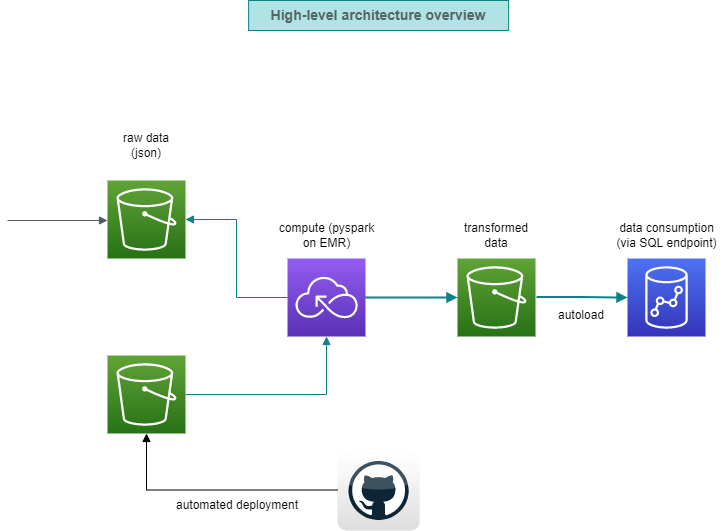

The diagram above was exported from draw.io. Its source (the exported page's mxGraphModel, read from the mxfile embedded in the PNG):
<mxGraphModel dx="1246" dy="923" grid="1" gridSize="10" guides="1" tooltips="1" connect="1" arrows="1" fold="1" page="1" pageScale="1" pageWidth="827" pageHeight="1169" math="0" shadow="0">
  <root>
    <mxCell id="0" />
    <mxCell id="1" parent="0" />
    <mxCell id="2" value="" style="sketch=0;points=[[0,0,0],[0.25,0,0],[0.5,0,0],[0.75,0,0],[1,0,0],[0,1,0],[0.25,1,0],[0.5,1,0],[0.75,1,0],[1,1,0],[0,0.25,0],[0,0.5,0],[0,0.75,0],[1,0.25,0],[1,0.5,0],[1,0.75,0]];outlineConnect=0;fontColor=#232F3E;gradientColor=#945DF2;gradientDirection=north;fillColor=#5A30B5;strokeColor=#ffffff;dashed=0;verticalLabelPosition=bottom;verticalAlign=top;align=center;html=1;fontSize=12;fontStyle=0;aspect=fixed;shape=mxgraph.aws4.resourceIcon;resIcon=mxgraph.aws4.serverless;" vertex="1" parent="1">
      <mxGeometry x="310" y="488" width="78" height="78" as="geometry" />
    </mxCell>
    <mxCell id="3" value="" style="sketch=0;points=[[0,0,0],[0.25,0,0],[0.5,0,0],[0.75,0,0],[1,0,0],[0,1,0],[0.25,1,0],[0.5,1,0],[0.75,1,0],[1,1,0],[0,0.25,0],[0,0.5,0],[0,0.75,0],[1,0.25,0],[1,0.5,0],[1,0.75,0]];outlineConnect=0;fontColor=#232F3E;gradientColor=#60A337;gradientDirection=north;fillColor=#277116;strokeColor=#ffffff;dashed=0;verticalLabelPosition=bottom;verticalAlign=top;align=center;html=1;fontSize=12;fontStyle=0;aspect=fixed;shape=mxgraph.aws4.resourceIcon;resIcon=mxgraph.aws4.s3;" vertex="1" parent="1">
      <mxGeometry x="130" y="410" width="78" height="78" as="geometry" />
    </mxCell>
    <mxCell id="4" value="" style="sketch=0;points=[[0,0,0],[0.25,0,0],[0.5,0,0],[0.75,0,0],[1,0,0],[0,1,0],[0.25,1,0],[0.5,1,0],[0.75,1,0],[1,1,0],[0,0.25,0],[0,0.5,0],[0,0.75,0],[1,0.25,0],[1,0.5,0],[1,0.75,0]];outlineConnect=0;fontColor=#232F3E;gradientColor=#60A337;gradientDirection=north;fillColor=#277116;strokeColor=#ffffff;dashed=0;verticalLabelPosition=bottom;verticalAlign=top;align=center;html=1;fontSize=12;fontStyle=0;aspect=fixed;shape=mxgraph.aws4.resourceIcon;resIcon=mxgraph.aws4.s3;" vertex="1" parent="1">
      <mxGeometry x="130" y="585" width="78" height="78" as="geometry" />
    </mxCell>
    <mxCell id="5" value="" style="sketch=0;points=[[0,0,0],[0.25,0,0],[0.5,0,0],[0.75,0,0],[1,0,0],[0,1,0],[0.25,1,0],[0.5,1,0],[0.75,1,0],[1,1,0],[0,0.25,0],[0,0.5,0],[0,0.75,0],[1,0.25,0],[1,0.5,0],[1,0.75,0]];outlineConnect=0;fontColor=#232F3E;gradientColor=#4D72F3;gradientDirection=north;fillColor=#3334B9;strokeColor=#ffffff;dashed=0;verticalLabelPosition=bottom;verticalAlign=top;align=center;html=1;fontSize=12;fontStyle=0;aspect=fixed;shape=mxgraph.aws4.resourceIcon;resIcon=mxgraph.aws4.redshift;" vertex="1" parent="1">
      <mxGeometry x="650" y="488" width="78" height="78" as="geometry" />
    </mxCell>
    <mxCell id="6" value="" style="edgeStyle=orthogonalEdgeStyle;html=1;endArrow=block;elbow=vertical;startArrow=none;endFill=1;strokeColor=#545B64;rounded=0;" edge="1" parent="1">
      <mxGeometry width="100" relative="1" as="geometry">
        <mxPoint x="30" y="450" as="sourcePoint" />
        <mxPoint x="130" y="450" as="targetPoint" />
      </mxGeometry>
    </mxCell>
    <mxCell id="7" value="raw data (json)" style="text;html=1;strokeColor=none;fillColor=none;align=center;verticalAlign=middle;whiteSpace=wrap;rounded=0;" vertex="1" parent="1">
      <mxGeometry x="139" y="360" width="60" height="30" as="geometry" />
    </mxCell>
    <mxCell id="8" value="" style="dashed=0;outlineConnect=0;html=1;align=center;labelPosition=center;verticalLabelPosition=bottom;verticalAlign=top;shape=mxgraph.webicons.github;gradientColor=#DFDEDE" vertex="1" parent="1">
      <mxGeometry x="360" y="680" width="82.2" height="80" as="geometry" />
    </mxCell>
    <mxCell id="9" value="" style="edgeStyle=orthogonalEdgeStyle;html=1;endArrow=none;elbow=vertical;startArrow=block;startFill=1;rounded=0;exitX=0.5;exitY=1;exitDx=0;exitDy=0;exitPerimeter=0;strokeWidth=1;" edge="1" parent="1" source="4">
      <mxGeometry width="100" relative="1" as="geometry">
        <mxPoint x="260" y="719.5" as="sourcePoint" />
        <mxPoint x="360" y="719.5" as="targetPoint" />
        <Array as="points">
          <mxPoint x="169" y="720" />
        </Array>
      </mxGeometry>
    </mxCell>
    <mxCell id="10" value="automated deployment" style="text;html=1;align=center;verticalAlign=middle;whiteSpace=wrap;rounded=0;" vertex="1" parent="1">
      <mxGeometry x="190" y="720" width="140" height="30" as="geometry" />
    </mxCell>
    <mxCell id="11" value="" style="sketch=0;points=[[0,0,0],[0.25,0,0],[0.5,0,0],[0.75,0,0],[1,0,0],[0,1,0],[0.25,1,0],[0.5,1,0],[0.75,1,0],[1,1,0],[0,0.25,0],[0,0.5,0],[0,0.75,0],[1,0.25,0],[1,0.5,0],[1,0.75,0]];outlineConnect=0;fontColor=#232F3E;gradientColor=#60A337;gradientDirection=north;fillColor=#277116;strokeColor=#ffffff;dashed=0;verticalLabelPosition=bottom;verticalAlign=top;align=center;html=1;fontSize=12;fontStyle=0;aspect=fixed;shape=mxgraph.aws4.resourceIcon;resIcon=mxgraph.aws4.s3;" vertex="1" parent="1">
      <mxGeometry x="480" y="488" width="78" height="78" as="geometry" />
    </mxCell>
    <mxCell id="12" value="transformed data" style="text;html=1;strokeColor=none;fillColor=none;align=center;verticalAlign=middle;whiteSpace=wrap;rounded=0;" vertex="1" parent="1">
      <mxGeometry x="489" y="450" width="60" height="30" as="geometry" />
    </mxCell>
    <mxCell id="13" value="data consumption (via SQL endpoint)" style="text;html=1;strokeColor=none;fillColor=none;align=center;verticalAlign=middle;whiteSpace=wrap;rounded=0;" vertex="1" parent="1">
      <mxGeometry x="633.5" y="450" width="111" height="30" as="geometry" />
    </mxCell>
    <mxCell id="15" value="" style="edgeStyle=orthogonalEdgeStyle;html=1;endArrow=block;elbow=vertical;startArrow=none;endFill=1;strokeColor=#0e8088;rounded=0;strokeWidth=2;entryX=0;entryY=0.5;entryDx=0;entryDy=0;entryPerimeter=0;fillColor=#b0e3e6;" edge="1" parent="1" target="5">
      <mxGeometry width="100" relative="1" as="geometry">
        <mxPoint x="559" y="526.5" as="sourcePoint" />
        <mxPoint x="659" y="526.5" as="targetPoint" />
      </mxGeometry>
    </mxCell>
    <mxCell id="16" value="compute (pyspark on EMR)" style="text;html=1;strokeColor=none;fillColor=none;align=center;verticalAlign=middle;whiteSpace=wrap;rounded=0;" vertex="1" parent="1">
      <mxGeometry x="298.5" y="450" width="101" height="30" as="geometry" />
    </mxCell>
    <mxCell id="17" value="" style="edgeStyle=orthogonalEdgeStyle;html=1;endArrow=block;elbow=vertical;startArrow=none;endFill=1;rounded=0;strokeWidth=1;entryX=0.5;entryY=1;entryDx=0;entryDy=0;entryPerimeter=0;exitX=1;exitY=0.5;exitDx=0;exitDy=0;exitPerimeter=0;fillColor=#b0e3e6;strokeColor=#0e8088;" edge="1" parent="1" source="4" target="2">
      <mxGeometry width="100" relative="1" as="geometry">
        <mxPoint x="239" y="629.5" as="sourcePoint" />
        <mxPoint x="330" y="630" as="targetPoint" />
      </mxGeometry>
    </mxCell>
    <mxCell id="18" value="" style="edgeStyle=orthogonalEdgeStyle;html=1;endArrow=block;elbow=vertical;startArrow=none;endFill=1;rounded=0;strokeWidth=1;entryX=1;entryY=0.5;entryDx=0;entryDy=0;entryPerimeter=0;exitX=0;exitY=0.5;exitDx=0;exitDy=0;exitPerimeter=0;fillColor=#b0e3e6;strokeColor=#0e8088;" edge="1" parent="1" source="2" target="3">
      <mxGeometry width="100" relative="1" as="geometry">
        <mxPoint x="190" y="358" as="sourcePoint" />
        <mxPoint x="331" y="300" as="targetPoint" />
      </mxGeometry>
    </mxCell>
    <mxCell id="21" value="" style="edgeStyle=orthogonalEdgeStyle;html=1;endArrow=block;elbow=vertical;startArrow=none;endFill=1;strokeColor=#0e8088;rounded=0;strokeWidth=2;entryX=0;entryY=0.5;entryDx=0;entryDy=0;entryPerimeter=0;fillColor=#b0e3e6;exitX=1;exitY=0.5;exitDx=0;exitDy=0;exitPerimeter=0;" edge="1" parent="1" source="2" target="11">
      <mxGeometry width="100" relative="1" as="geometry">
        <mxPoint x="414" y="549.5" as="sourcePoint" />
        <mxPoint x="505" y="550" as="targetPoint" />
      </mxGeometry>
    </mxCell>
    <mxCell id="22" value="autoload" style="text;html=1;strokeColor=none;fillColor=none;align=center;verticalAlign=middle;whiteSpace=wrap;rounded=0;" vertex="1" parent="1">
      <mxGeometry x="573.5" y="530" width="60" height="30" as="geometry" />
    </mxCell>
    <mxCell id="23" value="&lt;font size=&quot;1&quot; color=&quot;#566462&quot;&gt;&lt;b style=&quot;font-size: 14px;&quot;&gt;High-level architecture overview&lt;/b&gt;&lt;/font&gt;" style="text;html=1;align=center;verticalAlign=middle;whiteSpace=wrap;rounded=0;fillColor=#b0e3e6;strokeColor=#0e8088;" vertex="1" parent="1">
      <mxGeometry x="271.1" y="230" width="260" height="30" as="geometry" />
    </mxCell>
  </root>
</mxGraphModel>